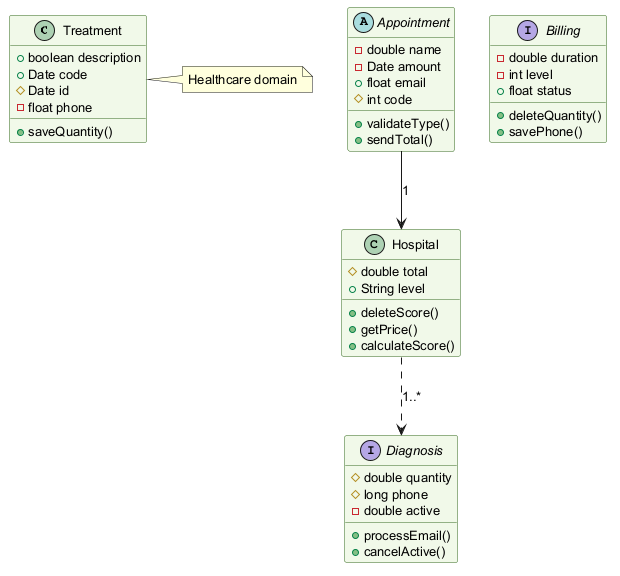

The diagram above was rendered by PlantUML. Its source (embedded in the PNG):
@startuml
skinparam backgroundColor #FFFFFF
skinparam classBackgroundColor #F1F8E9
skinparam classBorderColor #33691E
skinparam defaultFontSize 13
class Treatment {
  +boolean description
  +Date code
  #Date id
  -float phone
  +saveQuantity()
}
abstract class Appointment {
  -double name
  -Date amount
  +float email
  #int code
  +validateType()
  +sendTotal()
}
interface Diagnosis {
  #double quantity
  #long phone
  -double active
  +processEmail()
  +cancelActive()
}
class Hospital {
  #double total
  +String level
  +deleteScore()
  +getPrice()
  +calculateScore()
}
interface Billing {
  -double duration
  -int level
  +float status
  +deleteQuantity()
  +savePhone()
}
Hospital ..> Diagnosis : "1..*"
Appointment --> Hospital : "1"
note right of Treatment : Healthcare domain
@enduml